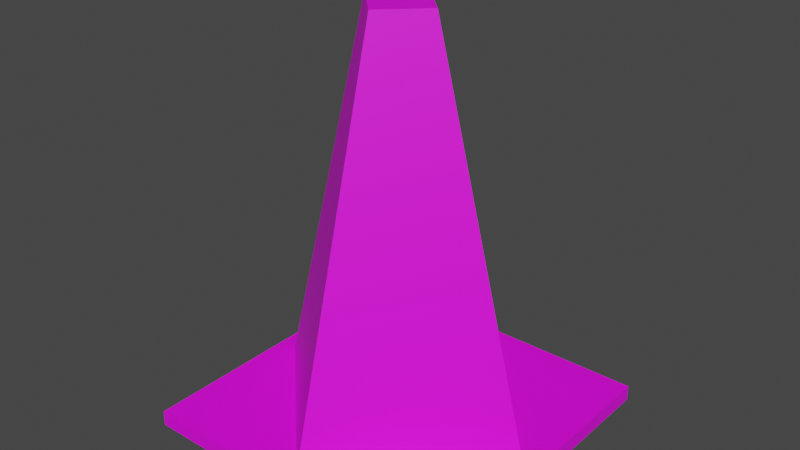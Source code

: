 # Source: cone.blend  (saved by Blender 3.6.13; exported with 4.5.12 LTS)
import bpy
from mathutils import Matrix  # noqa: F401  (used for matrix-valued properties, if any)

bpy.ops.wm.read_factory_settings(use_empty=True)
scene = bpy.context.scene
scene.name = 'Scene'

# ---- collections
col_collection = bpy.data.collections.new('Collection'); scene.collection.children.link(col_collection)

# ---- images (referenced by path relative to the original .blend; pixels are not part of the script)
import os
ASSET_DIR = os.environ.get("B2B_ASSET_DIR", "")  # directory of the original .blend (textures are referenced by path, not embedded)
HERE = os.path.dirname(os.path.abspath(__file__))  # packed textures are extracted next to this script under _unpacked/

def load_image(name, relpath, width, height, colorspace="sRGB"):
    """Load a texture the original file referenced (path relative to the .blend, or extracted next to this script)."""
    p = next((c for c in (os.path.join(HERE, relpath), os.path.join(ASSET_DIR, relpath)) if relpath and os.path.exists(c)), "")
    if p:
        img = bpy.data.images.load(p, check_existing=True)
        img.name = name
    else:  # same state as the original file: an image datablock whose file is absent (Cycles renders it pink)
        img = bpy.data.images.new(name, width, height)
        img.source = "FILE"
        img.filepath = "//" + (relpath or name)
    img.colorspace_settings.name = colorspace
    return img
img_pexels_ann_h_3095695_jpg = load_image('pexels-ann-h-3095695.jpg', 'pexels-ann-h-3095695.jpg', 1024, 1024, 'sRGB')

# ---- materials (node trees are filled in below, after node groups)
mat_material = bpy.data.materials.new('Material')
mat_material.alpha_threshold = 0.0
mat_material.use_transparent_shadow = False
mat_material.roughness = 0.5
mat_material.line_color = (0.0, 0.0, 0.0, 1.0)

# ---- material node trees
mat_material.use_nodes = True; mat_material.node_tree.nodes.clear()
_N = mat_material.node_tree.nodes; _L = mat_material.node_tree.links
n0 = _N.new('ShaderNodeOutputMaterial'); n0.name = 'Material Output'; n0.location = (300, 300)
n1 = _N.new('ShaderNodeBsdfPrincipled'); n1.name = 'Principled BSDF'; n1.location = (10, 300)
n1.distribution = 'GGX'
n1.subsurface_method = 'RANDOM_WALK_SKIN'
n1.inputs[3].default_value = 1.45
n1.inputs[27].default_value = (0.0, 0.0, 0.0, 1.0)
n1.inputs[28].default_value = 1.0
n2 = _N.new('ShaderNodeTexImage'); n2.name = 'Image Texture'; n2.location = (-280, 280)
n2.image = img_pexels_ann_h_3095695_jpg
_L.new(n1.outputs[0], n0.inputs[0])
_L.new(n2.outputs[0], n1.inputs[0])
n0.is_active_output = True

# ---- world
world_world = bpy.data.worlds.new('World'); scene.world = world_world
world_world.use_nodes = True; world_world.node_tree.nodes.clear()
_N = world_world.node_tree.nodes; _L = world_world.node_tree.links
n0 = _N.new('ShaderNodeOutputWorld'); n0.name = 'World Output'; n0.location = (300, 300)
n1 = _N.new('ShaderNodeBackground'); n1.name = 'Background'; n1.location = (10, 300)
n1.inputs[0].default_value = (0.05088, 0.05088, 0.05088, 1.0)
_L.new(n1.outputs[0], n0.inputs[0])
n0.is_active_output = True
world_world.color = (0.05088, 0.05088, 0.05088)
world_world.use_sun_shadow = False
world_world.sun_shadow_jitter_overblur = 0.0

# ---- meshes
me_cube_001 = bpy.data.meshes.new('Cube.001')
me_cube_001.from_pydata([(-1.1, -1.1, -1.0), (-1.1, -1.1, 1.0), (-1.1, 1.1, -1.0), (-1.1, 1.1, 1.0), (1.1, -1.1, -1.0), (1.1, -1.1, 1.0), (1.1, 1.1, -1.0), (1.1, 1.1, 1.0), (0.2661, 0.0, 51.92), (0.9871, 0.0, 0.5527), (0.0, -0.2661, 51.92), (0.0, -0.9871, 0.5527), (0.0, 0.2661, 51.92), (0.0, 0.9871, 0.5527), (-0.2661, 0.0, 51.92), (-0.9871, 0.0, 0.5527)], [], [(0, 1, 3, 2), (2, 3, 7, 6), (6, 7, 5, 4), (4, 5, 1, 0), (7, 3, 1, 5), (8, 12, 14, 10), (11, 10, 14, 15), (15, 14, 12, 13), (9, 8, 10, 11), (13, 12, 8, 9)])
_uv = me_cube_001.uv_layers.new(name='UVMap')
_uv.uv.foreach_set('vector', [0.5772, 0.19, 0.7165, 0.1893, 0.7172, 0.2908, 0.5779, 0.2915, 0.4379, 0.1908, 0.5772, 0.19, 0.5779, 0.2915, 0.4386, 0.2923, 0.5786, 0.393, 0.5779, 0.2915, 0.7172, 0.2908, 0.7179, 0.3923, 0.4393, 0.3937, 0.4386, 0.2923, 0.5779, 0.2915, 0.5786, 0.393, 0.2993, 0.293, 0.2986, 0.1915, 0.4379, 0.1908, 0.4386, 0.2923, 0.5604, 0.8712, 0.4809, 0.8712, 0.4809, 0.8052, 0.5604, 0.8052, 0.6036, 0.135, 0.6036, 0.9167, 0.434, 0.9167, 0.434, 0.135, 0.434, 0.135, 0.434, 0.9167, 0.6036, 0.9167, 0.6036, 0.135, 0.6036, 0.135, 0.6036, 0.9167, 0.434, 0.9167, 0.434, 0.135, 0.434, 0.135, 0.434, 0.9167, 0.6036, 0.9167, 0.6036, 0.135])
me_cube_001.materials.append(mat_material)
me_cube_001.update()

# ---- objects
ob_cube_001 = bpy.data.objects.new('Cube.001', me_cube_001)

# ---- transforms, parenting, visibility, modifiers, constraints
ob_cube_001.location = (0.0, 0.0, 0.07365)
ob_cube_001.scale = (1.524, 1.524, 0.08112)

# ---- collection membership
col_collection.objects.link(ob_cube_001)

# ---- scene / render settings (as saved in the file)
scene.frame_start = 1; scene.frame_end = 250; scene.frame_set(1)
scene.render.engine = 'BLENDER_EEVEE_NEXT'
scene.cycles.sampling_pattern = 'TABULATED_SOBOL'
scene.view_settings.view_transform = 'Filmic'
bpy.context.view_layer.update()

# ---- added for rendering (the .blend has no active camera and no usable light): camera, sun
cam_auto = bpy.data.cameras.new('AutoCamera')
cam_auto.lens = 50.0
cam_auto.sensor_width = 36.0
cam_auto.clip_end = 1000.0
ob_auto_camera = bpy.data.objects.new('AutoCamera', cam_auto)
scene.collection.objects.link(ob_auto_camera)
ob_auto_camera.location = (5.91776, -7.10131, 6.87311)
ob_auto_camera.rotation_euler = (1.09748, -7.21219e-08, 0.694738)
scene.camera = ob_auto_camera
light_auto_sun = bpy.data.lights.new('AutoSun', 'SUN')
light_auto_sun.energy = 3.0
light_auto_sun.angle = 0.0523599
ob_auto_sun = bpy.data.objects.new('AutoSun', light_auto_sun)
scene.collection.objects.link(ob_auto_sun)
ob_auto_sun.rotation_euler = (0.872665, 0.174533, 0.523599)
bpy.context.view_layer.update()
